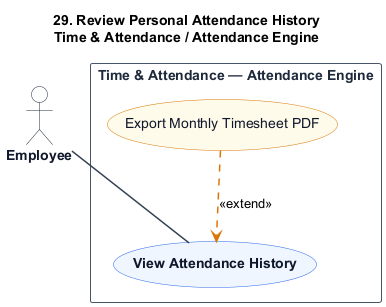

The diagram above was rendered by PlantUML. Its source (embedded in the PNG):
@startuml
title 29. Review Personal Attendance History\nTime & Attendance / Attendance Engine

skinparam shadowing false
skinparam packageStyle rectangle
skinparam actorStyle stickman

hide stereotype

skinparam ActorBorderColor #1e293b
skinparam ActorBackgroundColor #ffffff
skinparam ActorFontColor #0f172a
skinparam ActorFontStyle bold

skinparam RectangleBorderColor #475569
skinparam RectangleBackgroundColor #ffffff
skinparam RectangleFontColor #1e293b
skinparam RectangleFontStyle bold

skinparam ArrowColor #334155
skinparam ArrowThickness 1.5

skinparam usecase {
    BackgroundColor #eff6ff
    BorderColor #2563eb
    FontColor #0f172a
    FontStyle bold
}

skinparam usecase<<Inc>> {
    BackgroundColor #ffffff
    BorderColor #64748b
    FontColor #0f172a
    FontStyle normal
}

skinparam usecase<<Ext>> {
    BackgroundColor #fffbeb
    BorderColor #d97706
    FontColor #0f172a
    FontStyle normal
}

actor "Employee" as Employee

rectangle "Time & Attendance — Attendance Engine" {
    usecase "View Attendance History" as UC_Main


    usecase "Export Monthly Timesheet PDF" as UC_Ext1 <<Ext>>

    Employee -- UC_Main


    UC_Ext1 .[#d97706].> UC_Main : <<extend>>
}
@enduml